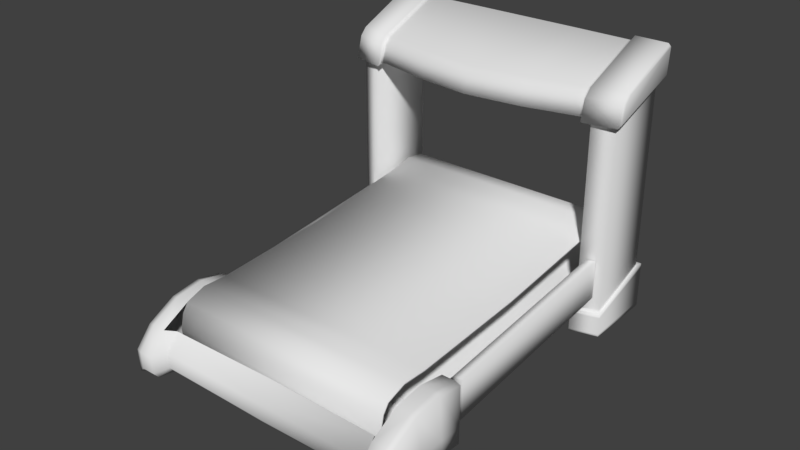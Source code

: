 # Source: esteira.blend  (saved by Blender 2.79.0; exported with 4.5.12 LTS)
import bpy
from mathutils import Matrix  # noqa: F401  (used for matrix-valued properties, if any)

bpy.ops.wm.read_factory_settings(use_empty=True)
scene = bpy.context.scene
scene.name = 'Scene'

# ---- collections
col_collection_1 = bpy.data.collections.new('Collection 1'); scene.collection.children.link(col_collection_1)

# ---- materials (node trees are filled in below, after node groups)
mat_esteira = bpy.data.materials.new('esteira')
mat_esteira.alpha_threshold = 0.0
mat_esteira.use_transparent_shadow = False
mat_esteira.roughness = 0.5

# ---- material node trees

# ---- world
world_world = bpy.data.worlds.new('World'); scene.world = world_world
world_world.color = (0.05088, 0.05088, 0.05088)
world_world.use_sun_shadow = False
world_world.sun_shadow_jitter_overblur = 0.0
world_world.cycles.sampling_method = 'MANUAL'

# ---- meshes
me_cube_000 = bpy.data.meshes.new('Cube.000')
me_cube_000.from_pydata([(-0.5436, -0.7464, 0.2932), (0.5436, -0.7464, 0.2932), (-0.5436, 0.7464, 0.2932), (0.5436, 0.7464, 0.2932), (-0.5436, -0.7464, 0.02917), (0.5436, -0.7464, 0.02917), (-0.5436, 0.7464, 0.02917), (0.5436, 0.7464, 0.02917), (-0.5436, 0.6531, 0.3161), (-0.5436, 0.7777, 0.2558), (-0.5436, 0.7777, 0.06658), (0.5436, 0.7777, 0.06658), (0.5436, 0.7777, 0.2558), (-0.5436, -0.7777, 0.06658), (-0.5436, -0.7777, 0.2558), (0.5436, -0.7777, 0.2558), (0.5436, -0.7777, 0.06658), (-0.5436, -0.6531, 0.3161), (0.5436, -0.6531, 0.3161), (0.5436, 0.6531, 0.3161), (-0.5436, -0.6531, 0.006324), (-0.5436, 0.6531, 0.006324), (0.5436, 0.6531, 0.006324), (0.5436, -0.6531, 0.006324), (0.5436, -0.5442, 0.02051), (0.5436, 0.5442, 0.02051), (-0.5436, 0.5442, 0.02051), (-0.5436, -0.5442, 0.02051), (0.5436, 0.5442, 0.3019), (-0.5436, 0.0, 0.2863), (0.5436, -0.5442, 0.3019), (-0.5436, -0.5442, 0.3019), (0.5436, 0.0, 0.2863), (-0.5436, 0.0, 0.03606), (0.5436, 0.0, 0.03606), (-0.5436, 0.5442, 0.3019), (-0.5436, 0.7996, 0.1927), (-0.5436, 0.7996, 0.1297), (0.5436, 0.7996, 0.1297), (0.5436, 0.7996, 0.1927), (-0.5436, -0.7996, 0.1297), (-0.5436, -0.7996, 0.1927), (0.5436, -0.7996, 0.1927), (0.5436, -0.7996, 0.1297), (-0.5436, -0.7411, 0.2847), (0.5436, -0.7411, 0.2847), (-0.5436, 0.7411, 0.2847), (0.5436, 0.7411, 0.2847), (-0.5436, -0.7411, 0.03766), (0.5436, -0.7411, 0.03766), (-0.5436, 0.7411, 0.03766), (0.5436, 0.7411, 0.03766), (-0.5436, 0.6525, 0.3061), (-0.5436, 0.769, 0.2509), (-0.5436, 0.769, 0.07151), (0.5436, 0.769, 0.07151), (0.5436, 0.769, 0.2509), (-0.5436, -0.769, 0.07151), (-0.5436, -0.769, 0.2509), (0.5436, -0.769, 0.2509), (0.5436, -0.769, 0.07151), (-0.5436, -0.6525, 0.3061), (0.5436, -0.6525, 0.3061), (0.5436, 0.6525, 0.3061), (-0.5436, -0.6525, 0.01631), (-0.5436, 0.6525, 0.01631), (0.5436, 0.6525, 0.01631), (0.5436, -0.6525, 0.01631), (0.5436, -0.545, 0.03048), (0.5436, 0.545, 0.03048), (-0.5436, 0.545, 0.03048), (-0.5436, -0.545, 0.03048), (0.5436, 0.545, 0.2919), (-0.5436, 0.0, 0.2763), (0.5436, -0.545, 0.2919), (-0.5436, -0.545, 0.2919), (0.5436, 0.0, 0.2763), (-0.5436, 0.0, 0.04606), (0.5436, 0.0, 0.04606), (-0.5436, 0.545, 0.2919), (-0.5436, 0.7897, 0.191), (-0.5436, 0.7897, 0.1313), (0.5436, 0.7897, 0.1313), (0.5436, 0.7897, 0.191), (-0.5436, -0.7897, 0.1313), (-0.5436, -0.7897, 0.191), (0.5436, -0.7897, 0.191), (0.5436, -0.7897, 0.1313)], [], [(8, 19, 3, 2), (20, 23, 5, 4), (10, 11, 7, 6), (4, 5, 16, 13), (14, 15, 1, 0), (15, 14, 41, 42), (39, 36, 9, 12), (43, 40, 13, 16), (2, 3, 12, 9), (6, 7, 22, 21), (27, 24, 23, 20), (25, 34, 33, 26), (34, 24, 27, 33), (21, 22, 25, 26), (30, 32, 29, 31), (0, 1, 18, 17), (32, 28, 35, 29), (35, 28, 19, 8), (17, 18, 30, 31), (40, 43, 42, 41), (36, 39, 38, 37), (11, 10, 37, 38), (52, 46, 47, 63), (64, 48, 49, 67), (54, 50, 51, 55), (48, 57, 60, 49), (58, 44, 45, 59), (59, 86, 85, 58), (83, 56, 53, 80), (87, 60, 57, 84), (46, 53, 56, 47), (50, 65, 66, 51), (71, 64, 67, 68), (69, 70, 77, 78), (78, 77, 71, 68), (65, 70, 69, 66), (74, 75, 73, 76), (44, 61, 62, 45), (76, 73, 79, 72), (79, 52, 63, 72), (61, 75, 74, 62), (84, 85, 86, 87), (80, 81, 82, 83), (55, 82, 81, 54), (0, 17, 61, 44), (3, 19, 63, 47), (6, 21, 65, 50), (5, 23, 67, 49), (8, 2, 46, 52), (2, 9, 53, 46), (12, 3, 47, 56), (10, 6, 50, 54), (4, 13, 57, 48), (14, 0, 44, 58), (7, 11, 55, 51), (16, 5, 49, 60), (1, 15, 59, 45), (17, 31, 75, 61), (18, 1, 45, 62), (19, 28, 72, 63), (20, 4, 48, 64), (21, 26, 70, 65), (22, 7, 51, 66), (23, 24, 68, 67), (24, 34, 78, 68), (25, 22, 66, 69), (26, 33, 77, 70), (27, 20, 64, 71), (28, 32, 76, 72), (29, 35, 79, 73), (30, 18, 62, 74), (31, 29, 73, 75), (32, 30, 74, 76), (33, 27, 71, 77), (34, 25, 69, 78), (35, 8, 52, 79), (40, 41, 85, 84), (42, 43, 87, 86), (36, 37, 81, 80), (38, 39, 83, 82), (11, 38, 82, 55), (37, 10, 54, 81), (39, 12, 56, 83), (9, 36, 80, 53), (43, 16, 60, 87), (13, 40, 84, 57), (15, 42, 86, 59), (41, 14, 58, 85)])
me_cube_000.polygons.foreach_set('use_smooth', [True] * 88)
_uv = me_cube_000.uv_layers.new(name='UVMap')
_uv.uv.foreach_set('vector', [0.9966, 0.32, 0.0102, 0.3168, 0.01289, 0.2891, 0.9942, 0.293, 0.9953, 0.8196, 0.008897, 0.8163, 0.01157, 0.7886, 0.9929, 0.7925, 0.9956, 0.2251, 0.01273, 0.2214, 0.01363, 0.2075, 0.9949, 0.2114, 0.9929, 0.7925, 0.01157, 0.7886, 0.01088, 0.7749, 0.9938, 0.7786, 0.9943, 0.7247, 0.01141, 0.721, 0.01231, 0.707, 0.9936, 0.7109, 0.01141, 0.721, 0.9943, 0.7247, 0.9946, 0.7428, 0.01073, 0.7396, 0.01185, 0.2572, 0.9958, 0.2604, 0.9951, 0.279, 0.01219, 0.2753, 0.01054, 0.7567, 0.9945, 0.7599, 0.9938, 0.7786, 0.01088, 0.7749, 0.9942, 0.293, 0.01289, 0.2891, 0.01219, 0.2753, 0.9951, 0.279, 0.9949, 0.2114, 0.01363, 0.2075, 0.01123, 0.1804, 0.9976, 0.1837, 0.9994, 0.8493, 0.004269, 0.8476, 0.008897, 0.8163, 0.9953, 0.8196, 0.007074, 0.1507, 0.005108, 0.001282, 1.004, 0.0001099, 1.002, 0.1524, 0.002811, 0.9999, 0.004269, 0.8476, 0.9994, 0.8493, 1.001, 0.9987, 0.9976, 0.1837, 0.01123, 0.1804, 0.007074, 0.1507, 1.002, 0.1524, 0.005693, 0.6502, 0.002788, 0.4997, 1.004, 0.5003, 1.001, 0.652, 0.9936, 0.7109, 0.01231, 0.707, 0.009905, 0.68, 0.9963, 0.6832, 0.002788, 0.4997, 0.005503, 0.348, 1.001, 0.3498, 1.004, 0.5003, 1.001, 0.3498, 0.005503, 0.348, 0.0102, 0.3168, 0.9966, 0.32, 0.9963, 0.6832, 0.009905, 0.68, 0.005693, 0.6502, 1.001, 0.652, 0.9945, 0.7599, 0.01054, 0.7567, 0.01073, 0.7396, 0.9946, 0.7428, 0.9958, 0.2604, 0.01185, 0.2572, 0.01205, 0.2401, 0.996, 0.2433, 0.01273, 0.2214, 0.9956, 0.2251, 0.996, 0.2433, 0.01205, 0.2401, 5.555e-05, 0.3147, 5.555e-05, 0.2889, 1.006, 0.2889, 1.006, 0.3147, 5.576e-05, 0.8146, 5.562e-05, 0.7888, 1.006, 0.7888, 1.006, 0.8146, 5.558e-05, 0.2236, 5.558e-05, 0.2112, 1.006, 0.2112, 1.006, 0.2236, 5.562e-05, 0.7888, 5.562e-05, 0.7764, 1.006, 0.7764, 1.006, 0.7888, 5.555e-05, 0.7236, 5.555e-05, 0.7111, 1.006, 0.7111, 1.006, 0.7236, 1.006, 0.7236, 1.006, 0.7415, 5.551e-05, 0.7415, 5.555e-05, 0.7236, 1.006, 0.2585, 1.006, 0.2764, 5.555e-05, 0.2764, 5.555e-05, 0.2585, 1.006, 0.7584, 1.006, 0.7764, 5.562e-05, 0.7764, 5.562e-05, 0.7584, 5.555e-05, 0.2889, 5.555e-05, 0.2764, 1.006, 0.2764, 1.006, 0.2889, 5.558e-05, 0.2112, 5.569e-05, 0.1854, 1.006, 0.1854, 1.006, 0.2112, 5.58e-05, 0.8454, 5.576e-05, 0.8146, 1.006, 0.8146, 1.006, 0.8454, 1.006, 0.1546, 5.58e-05, 0.1546, 5.615e-05, 5.551e-05, 1.006, 5.651e-05, 1.006, 0.9999, 5.629e-05, 0.9999, 5.58e-05, 0.8454, 1.006, 0.8454, 5.569e-05, 0.1854, 5.58e-05, 0.1546, 1.006, 0.1546, 1.006, 0.1854, 1.006, 0.6546, 5.558e-05, 0.6546, 5.551e-05, 0.5, 1.006, 0.5, 5.555e-05, 0.7111, 5.555e-05, 0.6853, 1.006, 0.6853, 1.006, 0.7111, 1.006, 0.5, 5.551e-05, 0.5, 5.555e-05, 0.3454, 1.006, 0.3454, 5.555e-05, 0.3454, 5.555e-05, 0.3147, 1.006, 0.3147, 1.006, 0.3454, 5.555e-05, 0.6853, 5.558e-05, 0.6546, 1.006, 0.6546, 1.006, 0.6853, 5.562e-05, 0.7584, 5.551e-05, 0.7415, 1.006, 0.7415, 1.006, 0.7584, 5.555e-05, 0.2585, 5.558e-05, 0.2416, 1.006, 0.2416, 1.006, 0.2585, 1.006, 0.2236, 1.006, 0.2416, 5.558e-05, 0.2416, 5.558e-05, 0.2236, 0.9936, 0.7109, 0.9963, 0.6832, 0.9991, 0.6836, 0.9966, 0.711, 0.01289, 0.2891, 0.0102, 0.3168, 0.007352, 0.3164, 0.009868, 0.289, 0.9949, 0.2114, 0.9976, 0.1837, 1.0, 0.184, 0.9979, 0.2115, 0.01157, 0.7886, 0.008897, 0.8163, 0.006052, 0.816, 0.008553, 0.7885, 0.9966, 0.32, 0.9942, 0.293, 0.9972, 0.2929, 0.9993, 0.3197, 0.9942, 0.293, 0.9951, 0.279, 0.9981, 0.2792, 0.9972, 0.2929, 0.01219, 0.2753, 0.01289, 0.2891, 0.009868, 0.289, 0.009284, 0.2754, 0.9956, 0.2251, 0.9949, 0.2114, 0.9979, 0.2115, 0.9985, 0.225, 0.9929, 0.7925, 0.9938, 0.7786, 0.9967, 0.7788, 0.9959, 0.7925, 0.9943, 0.7247, 0.9936, 0.7109, 0.9966, 0.711, 0.9972, 0.7246, 0.01363, 0.2075, 0.01273, 0.2214, 0.009756, 0.2212, 0.01063, 0.2075, 0.01088, 0.7749, 0.01157, 0.7886, 0.008553, 0.7885, 0.007968, 0.775, 0.01231, 0.707, 0.01141, 0.721, 0.008438, 0.7208, 0.00931, 0.7071, 0.9963, 0.6832, 1.001, 0.652, 1.004, 0.6522, 0.9991, 0.6836, 0.009905, 0.68, 0.01231, 0.707, 0.00931, 0.7071, 0.007167, 0.6803, 0.0102, 0.3168, 0.005503, 0.348, 0.002662, 0.3478, 0.007352, 0.3164, 0.9953, 0.8196, 0.9929, 0.7925, 0.9959, 0.7925, 0.998, 0.8193, 0.9976, 0.1837, 1.002, 0.1524, 1.005, 0.1526, 1.0, 0.184, 0.01123, 0.1804, 0.01363, 0.2075, 0.01063, 0.2075, 0.008499, 0.1807, 0.008897, 0.8163, 0.004269, 0.8476, 0.00142, 0.8474, 0.006052, 0.816, 0.004269, 0.8476, 0.002811, 0.9999, 5.653e-05, 0.9999, 0.00142, 0.8474, 0.007074, 0.1507, 0.01123, 0.1804, 0.008499, 0.1807, 0.004322, 0.1509, 1.002, 0.1524, 1.004, 0.0001099, 1.006, 5.557e-05, 1.005, 0.1526, 0.9994, 0.8493, 0.9953, 0.8196, 0.998, 0.8193, 1.002, 0.8491, 0.005503, 0.348, 0.002788, 0.4997, 5.557e-05, 0.4997, 0.002662, 0.3478, 1.004, 0.5003, 1.001, 0.3498, 1.004, 0.3496, 1.006, 0.5003, 0.005693, 0.6502, 0.009905, 0.68, 0.007167, 0.6803, 0.002928, 0.6504, 1.001, 0.652, 1.004, 0.5003, 1.006, 0.5003, 1.004, 0.6522, 0.002788, 0.4997, 0.005693, 0.6502, 0.002928, 0.6504, 5.557e-05, 0.4997, 1.001, 0.9987, 0.9994, 0.8493, 1.002, 0.8491, 1.004, 0.9988, 0.005108, 0.001282, 0.007074, 0.1507, 0.004322, 0.1509, 0.002406, 0.001239, 1.001, 0.3498, 0.9966, 0.32, 0.9993, 0.3197, 1.004, 0.3496, 0.9945, 0.7599, 0.9946, 0.7428, 0.9974, 0.7428, 0.9973, 0.76, 0.01073, 0.7396, 0.01054, 0.7567, 0.007797, 0.7567, 0.007852, 0.7395, 0.9958, 0.2604, 0.996, 0.2433, 0.9987, 0.2433, 0.9987, 0.2605, 0.01205, 0.2401, 0.01185, 0.2572, 0.009114, 0.2572, 0.00917, 0.24, 0.01273, 0.2214, 0.01205, 0.2401, 0.00917, 0.24, 0.009756, 0.2212, 0.996, 0.2433, 0.9956, 0.2251, 0.9985, 0.225, 0.9987, 0.2433, 0.01185, 0.2572, 0.01219, 0.2753, 0.009284, 0.2754, 0.009114, 0.2572, 0.9951, 0.279, 0.9958, 0.2604, 0.9987, 0.2605, 0.9981, 0.2792, 0.01054, 0.7567, 0.01088, 0.7749, 0.007968, 0.775, 0.007797, 0.7567, 0.9938, 0.7786, 0.9945, 0.7599, 0.9973, 0.76, 0.9967, 0.7788, 0.01141, 0.721, 0.01073, 0.7396, 0.007852, 0.7395, 0.008438, 0.7208, 0.9946, 0.7428, 0.9943, 0.7247, 0.9972, 0.7246, 0.9974, 0.7428])
me_cube_000.materials.append(mat_esteira)
me_cube_000.use_remesh_preserve_volume = False
me_cube_000.use_remesh_preserve_attributes = False
me_cube_000.use_mirror_vertex_groups = False
me_cube_000.use_paint_bone_selection = False
me_cube_000.use_paint_mask = True
me_cube_000.update()
me_cube_002 = bpy.data.meshes.new('Cube.002')
me_cube_002.from_pydata([(0.576, -0.6271, 0.0002073), (0.576, -0.8312, 0.02057), (0.576, -0.7197, 0.009446), (0.576, -0.9616, 0.1432), (0.549, -0.503, 0.06314), (0.576, -0.5345, -0.009031), (0.576, -0.6068, 0.2893), (0.549, -0.9025, 0.0659), (0.549, -0.6271, 0.0002073), (0.576, -0.8757, 0.2258), (0.549, -0.8312, 0.02057), (0.576, -0.7417, 0.2821), (0.549, -0.8851, 0.03778), (0.576, -0.9427, 0.03169), (0.549, -0.7197, 0.009446), (0.576, -0.4839, 0.2548), (0.549, -0.8979, 0.1332), (0.576, -0.503, 0.06314), (0.549, -0.833, 0.205), (0.549, -0.5345, -0.009031), (0.6681, -0.7249, 0.08571), (0.576, -0.9667, 0.06479), (0.6681, -0.8525, 0.07892), (0.6681, -0.6123, 0.08026), (0.6681, -0.9623, 0.03842), (0.6403, -0.9427, 0.03169), (0.6681, -0.9556, 0.1435), (0.6403, -0.9616, 0.1432), (0.6681, -0.516, -0.006106), (0.6403, -0.5345, -0.009031), (0.6681, -0.4903, 0.2515), (0.6395, -0.4738, 0.2332), (0.6403, -0.7197, 0.009446), (0.6681, -0.7187, 0.01412), (0.6403, -0.7417, 0.2821), (0.6681, -0.7413, 0.2771), (0.6681, -0.8749, 0.2209), (0.6403, -0.8757, 0.2258), (0.6681, -0.8442, 0.02664), (0.6403, -0.8312, 0.02057), (0.6681, -0.6143, 0.003698), (0.6403, -0.6271, 0.0002073), (0.6681, -0.607, 0.2843), (0.6403, -0.6068, 0.2893), (0.6681, -0.509, 0.06408), (0.6395, -0.4913, 0.05803), (0.6403, -0.9667, 0.06479), (0.6681, -0.9606, 0.06555), (0.5972, -0.4738, 0.2332), (0.5972, -0.4913, 0.05803), (0.6403, -0.503, 0.06314), (0.6403, -0.4839, 0.2548), (0.5986, 0.4596, 0.2439), (0.5986, 0.4421, 0.06877), (0.6382, 0.4563, 0.06735), (0.6382, 0.4737, 0.2425), (0.5972, -0.4434, 0.2324), (0.5972, -0.4609, 0.05722), (0.6395, -0.4609, 0.05722), (0.6395, -0.4434, 0.2324), (-0.5544, -0.6271, 0.0002073), (-0.5544, -0.8312, 0.02057), (-0.5544, -0.7197, 0.009446), (-0.5544, -0.9616, 0.1432), (-0.5274, -0.503, 0.06314), (-0.5544, -0.5345, -0.009031), (-0.5544, -0.6068, 0.2893), (-0.5274, -0.9025, 0.0659), (-0.5274, -0.6271, 0.0002073), (-0.5544, -0.8757, 0.2258), (-0.5274, -0.8312, 0.02057), (-0.5544, -0.7417, 0.2821), (-0.5274, -0.8851, 0.03778), (-0.5544, -0.9427, 0.03169), (-0.5274, -0.7197, 0.009446), (-0.5544, -0.4839, 0.2548), (-0.5274, -0.8979, 0.1332), (0.01081, -0.5354, -0.01811), (0.01081, -0.8859, 0.02987), (0.01081, -0.8977, 0.1347), (0.01081, -0.7206, 0.0003624), (0.01081, -0.832, 0.2143), (0.01081, -0.8321, 0.01149), (0.01081, -0.628, -0.008876), (-0.5544, -0.503, 0.06314), (-0.5274, -0.833, 0.205), (-0.5274, -0.5345, -0.009031), (-0.6465, -0.7249, 0.08571), (-0.5544, -0.9667, 0.06479), (-0.6465, -0.8525, 0.07892), (-0.6465, -0.6123, 0.08026), (0.01081, -0.903, 0.06062), (0.01081, -0.5032, 0.06156), (-0.6465, -0.9623, 0.03842), (-0.6187, -0.9427, 0.03169), (-0.6465, -0.9556, 0.1435), (-0.6187, -0.9616, 0.1432), (-0.6465, -0.516, -0.006106), (-0.6187, -0.5345, -0.009031), (-0.6465, -0.4903, 0.2515), (-0.6179, -0.4738, 0.2332), (-0.6187, -0.7197, 0.009446), (-0.6465, -0.7187, 0.01412), (-0.6187, -0.7417, 0.2821), (-0.6465, -0.7413, 0.2771), (-0.6465, -0.8749, 0.2209), (-0.6187, -0.8757, 0.2258), (-0.6465, -0.8442, 0.02664), (-0.6187, -0.8312, 0.02057), (-0.6465, -0.6143, 0.003698), (-0.6187, -0.6271, 0.0002073), (-0.6465, -0.607, 0.2843), (-0.6187, -0.6068, 0.2893), (-0.6465, -0.509, 0.06408), (-0.6179, -0.4913, 0.05803), (-0.6187, -0.9667, 0.06479), (-0.6465, -0.9606, 0.06555), (-0.5756, -0.4738, 0.2332), (-0.5756, -0.4913, 0.05803), (-0.6187, -0.503, 0.06314), (-0.6187, -0.4839, 0.2548), (-0.577, 0.4596, 0.2439), (-0.577, 0.4421, 0.06877), (-0.6166, 0.4563, 0.06735), (-0.6166, 0.4737, 0.2425), (-0.5756, -0.4434, 0.2324), (-0.5756, -0.4609, 0.05722), (-0.6179, -0.4609, 0.05722), (-0.6179, -0.4434, 0.2324), (0.571, 0.5149, 0.8568), (0.571, 0.8546, 0.9263), (0.5391, 0.5051, 0.8659), (0.5391, 0.8714, 0.9416), (0.6696, 0.5493, 0.8533), (0.6696, 0.8546, 0.9263), (0.5391, 0.4847, 0.8506), (0.5391, 0.8848, 0.9325), (0.571, 0.5118, 0.826), (0.571, 0.8515, 0.8956), (0.571, 0.4296, 0.001695), (0.571, 0.7693, 0.07123), (0.6696, 0.464, -0.001737), (0.6696, 0.7693, 0.07123), (0.5563, 0.4105, -0.002211), (0.5563, 0.7884, 0.07514), (0.6843, 0.4449, -0.005643), (0.6843, 0.7884, 0.07514), (0.5563, 0.401, -0.09777), (0.5563, 0.7676, -0.1332), (0.6843, 0.4354, -0.1012), (0.6843, 0.7676, -0.1332), (0.2695, 0.4532, 0.8677), (0.2695, 0.8714, 0.9416), (0.5391, 0.8906, 1.071), (0.5391, 0.9085, 1.055), (0.5391, 0.8914, 1.04), (0.5391, 0.8735, 1.056), (0.6696, 0.4652, 0.01052), (0.571, 0.4308, 0.01396), (0.2695, 0.8914, 1.04), (0.2695, 0.8732, 1.057), (0.5391, 0.5213, 0.9457), (0.5391, 0.5548, 0.9741), (0.5391, 0.5702, 0.9664), (0.5391, 0.5361, 0.9383), (0.571, 0.7705, 0.08349), (0.6696, 0.7705, 0.08349), (0.2695, 0.4842, 0.9401), (0.2695, 0.5185, 0.9673), (0.5225, 0.5019, 0.866), (0.5225, 0.8714, 0.9416), (0.5225, 0.8734, 1.056), (0.5225, 0.8914, 1.04), (0.5225, 0.567, 0.9665), (0.5225, 0.533, 0.9384), (0.7016, 0.5318, 0.8582), (0.6935, 0.517, 0.8464), (0.7016, 0.8781, 0.939), (0.6935, 0.8849, 0.9325), (0.7016, 0.8998, 1.052), (0.6935, 0.9085, 1.055), (0.7016, 0.8891, 1.061), (0.6935, 0.8908, 1.07), (0.7016, 0.5929, 0.9646), (0.6935, 0.5873, 0.9717), (0.7016, 0.5624, 0.9376), (0.6935, 0.554, 0.9424), (0.6696, 0.8515, 0.8956), (0.6696, 0.5462, 0.8226), (0.6843, 0.7865, 0.05631), (0.5563, 0.7865, 0.05631), (0.5563, 0.4097, -0.01085), (0.6843, 0.4441, -0.01428), (0.559, 0.4085, -0.1058), (0.559, 0.7595, -0.1397), (0.6816, 0.4414, -0.1091), (0.6816, 0.7595, -0.1397), (0.6843, 0.7691, -0.1179), (0.6843, 0.4361, -0.09419), (0.5563, 0.7691, -0.1179), (0.5563, 0.4017, -0.09076), (-0.571, 0.5149, 0.8568), (-0.571, 0.8546, 0.9263), (-0.5391, 0.5051, 0.8659), (-0.5391, 0.8714, 0.9416), (-2.246e-17, 0.8714, 0.9416), (-2.025e-17, 0.4288, 0.8668), (-0.6696, 0.5493, 0.8533), (-0.6696, 0.8546, 0.9263), (-0.5391, 0.4847, 0.8506), (-0.5391, 0.8848, 0.9325), (-0.571, 0.5118, 0.826), (-0.571, 0.8515, 0.8956), (-0.571, 0.4296, 0.001695), (-0.571, 0.7693, 0.07123), (-0.6696, 0.464, -0.001737), (-0.6696, 0.7693, 0.07123), (-0.5563, 0.4105, -0.002211), (-0.5563, 0.7884, 0.07514), (-0.6843, 0.4449, -0.005643), (-0.6843, 0.7884, 0.07514), (-0.5563, 0.401, -0.09777), (-0.5563, 0.7676, -0.1332), (-0.6843, 0.4354, -0.1012), (-0.6843, 0.7676, -0.1332), (-0.2695, 0.4532, 0.8677), (-0.2695, 0.8714, 0.9416), (-0.5391, 0.8906, 1.071), (-0.5391, 0.9085, 1.055), (-0.5391, 0.8914, 1.04), (-0.5391, 0.8735, 1.056), (-2.509e-17, 0.8732, 1.057), (-2.473e-17, 0.8914, 1.04), (-0.6696, 0.4652, 0.01052), (-0.571, 0.4308, 0.01396), (-0.2695, 0.8914, 1.04), (-0.2695, 0.8732, 1.057), (-0.5391, 0.5213, 0.9457), (-0.5391, 0.5548, 0.9741), (-0.5391, 0.5702, 0.9664), (-0.5391, 0.5361, 0.9383), (-2.194e-17, 0.4598, 0.9392), (-2.259e-17, 0.4942, 0.966), (-0.571, 0.7705, 0.08349), (-0.6696, 0.7705, 0.08349), (-0.2695, 0.4842, 0.9401), (-0.2695, 0.5185, 0.9673), (-0.5225, 0.5019, 0.866), (-0.5225, 0.8714, 0.9416), (-0.5225, 0.8734, 1.056), (-0.5225, 0.8914, 1.04), (-0.5225, 0.567, 0.9665), (-0.5225, 0.533, 0.9384), (-0.7016, 0.5318, 0.8582), (-0.6935, 0.517, 0.8464), (-0.7016, 0.8781, 0.939), (-0.6935, 0.8849, 0.9325), (-0.7016, 0.8998, 1.052), (-0.6935, 0.9085, 1.055), (-0.7016, 0.8891, 1.061), (-0.6935, 0.8908, 1.07), (-0.7016, 0.5929, 0.9646), (-0.6935, 0.5873, 0.9717), (-0.7016, 0.5624, 0.9376), (-0.6935, 0.554, 0.9424), (-0.6696, 0.8515, 0.8956), (-0.6696, 0.5462, 0.8226), (-0.6843, 0.7865, 0.05631), (-0.5563, 0.7865, 0.05631), (-0.5563, 0.4097, -0.01085), (-0.6843, 0.4441, -0.01428), (-0.559, 0.4085, -0.1058), (-0.559, 0.7595, -0.1397), (-0.6816, 0.4414, -0.1091), (-0.6816, 0.7595, -0.1397), (-0.6843, 0.7691, -0.1179), (-0.6843, 0.4361, -0.09419), (-0.5563, 0.7691, -0.1179), (-0.5563, 0.4017, -0.09076)], [], [(40, 23, 20, 33), (51, 15, 6, 43), (37, 9, 3, 27), (5, 29, 41, 0), (46, 27, 3, 21), (12, 7, 91, 78), (1, 39, 25, 13), (43, 6, 11, 34), (77, 92, 4, 19), (10, 1, 13, 12), (8, 0, 2, 14), (33, 20, 22, 38), (23, 42, 35, 20), (57, 56, 52, 53), (44, 30, 42, 23), (14, 2, 1, 10), (19, 5, 0, 8), (2, 32, 39, 1), (20, 35, 36, 22), (34, 11, 9, 37), (18, 81, 79, 16), (5, 17, 50, 29), (7, 16, 79, 91), (22, 36, 26, 47), (19, 4, 17, 5), (0, 41, 32, 2), (25, 46, 21, 13), (28, 44, 23, 40), (27, 46, 47, 26), (30, 44, 50, 51), (44, 28, 29, 50), (41, 29, 28, 40), (37, 27, 26, 36), (46, 25, 24, 47), (39, 32, 33, 38), (43, 34, 35, 42), (34, 37, 36, 35), (25, 39, 38, 24), (32, 41, 40, 33), (51, 43, 42, 30), (38, 22, 47, 24), (21, 3, 16, 7), (9, 18, 16, 3), (77, 19, 8, 83), (80, 14, 10, 82), (83, 8, 14, 80), (82, 10, 12, 78), (13, 21, 7, 12), (48, 49, 17, 15), (45, 31, 51, 50), (49, 45, 50, 17), (31, 48, 15, 51), (59, 58, 54, 55), (58, 57, 53, 54), (56, 59, 55, 52), (48, 31, 59, 56), (45, 49, 57, 58), (31, 45, 58, 59), (49, 48, 56, 57), (109, 102, 87, 90), (120, 112, 66, 75), (106, 96, 63, 69), (65, 60, 110, 98), (115, 88, 63, 96), (72, 78, 91, 67), (61, 73, 94, 108), (112, 103, 71, 66), (77, 86, 64, 92), (70, 72, 73, 61), (68, 74, 62, 60), (102, 107, 89, 87), (90, 87, 104, 111), (126, 122, 121, 125), (113, 90, 111, 99), (74, 70, 61, 62), (86, 68, 60, 65), (62, 61, 108, 101), (87, 89, 105, 104), (103, 106, 69, 71), (85, 76, 79, 81), (65, 98, 119, 84), (67, 91, 79, 76), (89, 116, 95, 105), (86, 65, 84, 64), (60, 62, 101, 110), (94, 73, 88, 115), (97, 109, 90, 113), (96, 95, 116, 115), (99, 120, 119, 113), (113, 119, 98, 97), (110, 109, 97, 98), (106, 105, 95, 96), (115, 116, 93, 94), (108, 107, 102, 101), (112, 111, 104, 103), (103, 104, 105, 106), (94, 93, 107, 108), (101, 102, 109, 110), (120, 99, 111, 112), (107, 93, 116, 89), (88, 67, 76, 63), (69, 63, 76, 85), (77, 83, 68, 86), (80, 82, 70, 74), (83, 80, 74, 68), (82, 78, 72, 70), (73, 72, 67, 88), (117, 75, 84, 118), (114, 119, 120, 100), (118, 84, 119, 114), (100, 120, 75, 117), (128, 124, 123, 127), (127, 123, 122, 126), (125, 121, 124, 128), (117, 125, 128, 100), (114, 127, 126, 118), (100, 128, 127, 114), (118, 126, 125, 117), (129, 133, 176, 135), (131, 132, 136, 135), (180, 154, 153, 182), (170, 132, 131, 169), (177, 179, 181, 183, 185, 175), (205, 232, 159, 152), (169, 174, 167, 151), (160, 231, 242, 168), (132, 155, 154, 136), (161, 186, 184, 162), (165, 166, 142, 140), (151, 167, 241, 206), (130, 129, 135, 136), (161, 135, 176, 186), (134, 130, 136, 178), (136, 154, 180, 178), (140, 142, 146, 144), (158, 165, 140, 139), (166, 157, 141, 142), (157, 158, 139, 141), (199, 197, 150, 148), (139, 140, 144, 143), (142, 141, 145, 146), (141, 139, 143, 145), (149, 147, 193, 195), (200, 199, 148, 147), (197, 198, 149, 150), (198, 200, 147, 149), (171, 160, 168, 173), (170, 172, 155, 132), (205, 152, 151, 206), (154, 155, 156, 153), (171, 156, 155, 172), (153, 162, 184, 182), (231, 160, 159, 232), (164, 131, 135, 161), (164, 161, 162, 163), (168, 242, 241, 167), (188, 137, 158, 157), (173, 168, 167, 174), (156, 163, 162, 153), (163, 173, 174, 164), (160, 171, 172, 159), (152, 159, 172, 170), (156, 171, 173, 163), (131, 164, 174, 169), (152, 170, 169, 151), (176, 178, 177, 175), (181, 179, 180, 182), (179, 177, 178, 180), (185, 183, 184, 186), (175, 185, 186, 176), (183, 181, 182, 184), (133, 134, 178, 176), (187, 188, 157, 166), (137, 138, 165, 158), (138, 187, 166, 165), (130, 134, 187, 138), (129, 130, 138, 137), (134, 133, 188, 187), (133, 129, 137, 188), (145, 143, 191, 192), (146, 145, 192, 189), (143, 144, 190, 191), (144, 146, 189, 190), (148, 150, 196, 194), (147, 148, 194, 193), (150, 149, 195, 196), (192, 191, 200, 198), (189, 192, 198, 197), (191, 190, 199, 200), (190, 189, 197, 199), (201, 209, 254, 207), (203, 209, 210, 204), (258, 260, 227, 228), (248, 247, 203, 204), (255, 253, 263, 261, 259, 257), (205, 226, 235, 232), (247, 225, 245, 252), (236, 246, 242, 231), (204, 210, 228, 229), (237, 238, 262, 264), (243, 214, 216, 244), (225, 206, 241, 245), (202, 210, 209, 201), (237, 264, 254, 209), (208, 256, 210, 202), (210, 256, 258, 228), (214, 218, 220, 216), (234, 213, 214, 243), (244, 216, 215, 233), (233, 215, 213, 234), (277, 222, 224, 275), (213, 217, 218, 214), (216, 220, 219, 215), (215, 219, 217, 213), (223, 273, 271, 221), (278, 221, 222, 277), (275, 224, 223, 276), (276, 223, 221, 278), (249, 251, 246, 236), (248, 204, 229, 250), (205, 206, 225, 226), (228, 227, 230, 229), (249, 250, 229, 230), (227, 260, 262, 238), (231, 232, 235, 236), (240, 237, 209, 203), (240, 239, 238, 237), (246, 245, 241, 242), (266, 233, 234, 211), (251, 252, 245, 246), (230, 227, 238, 239), (239, 240, 252, 251), (236, 235, 250, 249), (226, 248, 250, 235), (230, 239, 251, 249), (203, 247, 252, 240), (226, 225, 247, 248), (254, 253, 255, 256), (259, 260, 258, 257), (257, 258, 256, 255), (263, 264, 262, 261), (253, 254, 264, 263), (261, 262, 260, 259), (207, 254, 256, 208), (265, 244, 233, 266), (211, 234, 243, 212), (212, 243, 244, 265), (202, 212, 265, 208), (201, 211, 212, 202), (208, 265, 266, 207), (207, 266, 211, 201), (219, 270, 269, 217), (220, 267, 270, 219), (217, 269, 268, 218), (218, 268, 267, 220), (222, 272, 274, 224), (221, 271, 272, 222), (224, 274, 273, 223), (270, 276, 278, 269), (267, 275, 276, 270), (269, 278, 277, 268), (268, 277, 275, 267)])
me_cube_002.polygons.foreach_set('use_smooth', [True] * 262)
_uv = me_cube_002.uv_layers.new(name='UVMap')
_uv.uv.foreach_set('vector', [0.7784, 0.3917, 0.8038, 0.3878, 0.8092, 0.4235, 0.7866, 0.4247, 0.8639, 0.3545, 0.8662, 0.3536, 0.8747, 0.3876, 0.8717, 0.3878, 0.8548, 0.4634, 0.8573, 0.4652, 0.8348, 0.4856, 0.8333, 0.4836, 0.766, 0.3671, 0.7693, 0.3662, 0.7773, 0.3963, 0.774, 0.3971, 0.8182, 0.493, 0.8333, 0.4836, 0.8348, 0.4856, 0.82, 0.495, 0.5662, 0.8186, 0.5659, 0.8098, 0.6781, 0.8109, 0.678, 0.82, 0.792, 0.46, 0.795, 0.459, 0.8067, 0.4903, 0.8038, 0.4914, 0.8717, 0.3878, 0.8747, 0.3876, 0.8727, 0.4267, 0.8697, 0.426, 0.6768, 0.9139, 0.6765, 0.9368, 0.5598, 0.9365, 0.563, 0.9149, 0.7907, 0.4604, 0.792, 0.46, 0.8038, 0.4914, 0.7945, 0.4771, 0.7726, 0.3975, 0.774, 0.3971, 0.7815, 0.4263, 0.7802, 0.4267, 0.7866, 0.4247, 0.8092, 0.4235, 0.8129, 0.4614, 0.7982, 0.4623, 0.8038, 0.3878, 0.8698, 0.3879, 0.8678, 0.4258, 0.8092, 0.4235, 0.9767, 0.7716, 0.9323, 0.7666, 0.9323, 0.5377, 0.9767, 0.5427, 0.7938, 0.349, 0.8624, 0.3564, 0.8698, 0.3879, 0.8038, 0.3878, 0.7802, 0.4267, 0.7815, 0.4263, 0.792, 0.46, 0.7907, 0.4604, 0.7646, 0.3674, 0.766, 0.3671, 0.774, 0.3971, 0.7726, 0.3975, 0.7815, 0.4263, 0.7847, 0.4254, 0.795, 0.459, 0.792, 0.46, 0.8092, 0.4235, 0.8678, 0.4258, 0.853, 0.4629, 0.8129, 0.4614, 0.8697, 0.426, 0.8727, 0.4267, 0.8573, 0.4652, 0.8548, 0.4634, 0.565, 0.7661, 0.6787, 0.764, 0.6784, 0.7914, 0.5654, 0.7918, 0.7647, 0.3531, 0.7904, 0.3434, 0.7932, 0.346, 0.766, 0.3565, 0.5659, 0.8098, 0.5654, 0.7918, 0.6784, 0.7914, 0.6781, 0.8109, 0.8129, 0.4614, 0.853, 0.4629, 0.8329, 0.4819, 0.8174, 0.4911, 0.7642, 0.3517, 0.7899, 0.342, 0.7904, 0.3434, 0.7647, 0.3531, 0.774, 0.3971, 0.7773, 0.3963, 0.7847, 0.4254, 0.7815, 0.4263, 0.81, 0.5017, 0.8182, 0.493, 0.82, 0.495, 0.8123, 0.5038, 0.7699, 0.3597, 0.7938, 0.349, 0.8038, 0.3878, 0.7784, 0.3917, 0.8333, 0.4836, 0.8182, 0.493, 0.8174, 0.4911, 0.8329, 0.4819, 0.8624, 0.3564, 0.7938, 0.349, 0.7932, 0.346, 0.8639, 0.3545, 0.7938, 0.349, 0.7699, 0.3597, 0.766, 0.3565, 0.7932, 0.346, 0.7773, 0.3963, 0.7693, 0.3662, 0.7699, 0.3597, 0.7784, 0.3917, 0.8548, 0.4634, 0.8333, 0.4836, 0.8329, 0.4819, 0.853, 0.4629, 0.8182, 0.493, 0.81, 0.5017, 0.8107, 0.4952, 0.8174, 0.4911, 0.795, 0.459, 0.7847, 0.4254, 0.7866, 0.4247, 0.7982, 0.4623, 0.8717, 0.3878, 0.8697, 0.426, 0.8678, 0.4258, 0.8698, 0.3879, 0.8697, 0.426, 0.8548, 0.4634, 0.853, 0.4629, 0.8678, 0.4258, 0.8067, 0.4903, 0.795, 0.459, 0.7982, 0.4623, 0.8107, 0.4952, 0.7847, 0.4254, 0.7773, 0.3963, 0.7784, 0.3917, 0.7866, 0.4247, 0.8639, 0.3545, 0.8717, 0.3878, 0.8698, 0.3879, 0.8624, 0.3564, 0.7982, 0.4623, 0.8129, 0.4614, 0.8174, 0.4911, 0.8107, 0.4952, 0.82, 0.495, 0.8348, 0.4856, 0.8488, 0.497, 0.8293, 0.5111, 0.8573, 0.4652, 0.8719, 0.4728, 0.8488, 0.497, 0.8348, 0.4856, 0.6768, 0.9139, 0.563, 0.9149, 0.5614, 0.8896, 0.6771, 0.8894, 0.6774, 0.8644, 0.5617, 0.8643, 0.5641, 0.8339, 0.6778, 0.8347, 0.6771, 0.8894, 0.5614, 0.8896, 0.5617, 0.8643, 0.6774, 0.8644, 0.6778, 0.8347, 0.5641, 0.8339, 0.5662, 0.8186, 0.678, 0.82, 0.8123, 0.5038, 0.82, 0.495, 0.8293, 0.5111, 0.8232, 0.5208, 0.8617, 0.3471, 0.8712, 0.283, 0.8747, 0.2847, 0.8662, 0.3536, 0.7941, 0.3417, 0.8594, 0.3491, 0.8639, 0.3545, 0.7932, 0.346, 0.7925, 0.3412, 0.7941, 0.3417, 0.7932, 0.346, 0.7904, 0.3434, 0.8594, 0.3491, 0.8617, 0.3471, 0.8662, 0.3536, 0.8639, 0.3545, 0.9283, 0.7665, 0.884, 0.7714, 0.884, 0.539, 0.9283, 0.5341, 0.884, 0.7714, 0.8801, 0.7715, 0.88, 0.5475, 0.884, 0.539, 0.9323, 0.7666, 0.9283, 0.7665, 0.9283, 0.5341, 0.9323, 0.5377, 0.8617, 0.3471, 0.8594, 0.3491, 0.8509, 0.3377, 0.8526, 0.3363, 0.7941, 0.3417, 0.7925, 0.3412, 0.7943, 0.3337, 0.7959, 0.3341, 0.8594, 0.3491, 0.7941, 0.3417, 0.7959, 0.3341, 0.8509, 0.3377, 0.8712, 0.283, 0.8617, 0.3471, 0.8526, 0.3363, 0.8631, 0.2823, 0.8301, 0.1144, 0.8307, 0.08297, 0.8549, 0.08227, 0.8545, 0.1165, 0.9218, 0.1514, 0.9284, 0.1097, 0.9321, 0.1095, 0.9246, 0.1524, 0.8875, 0.03014, 0.8613, 0.02794, 0.861, 0.02622, 0.889, 0.02726, 0.8282, 0.1389, 0.825, 0.1109, 0.828, 0.1109, 0.8311, 0.1379, 0.852, 0.0318, 0.8513, 0.03066, 0.861, 0.02622, 0.8613, 0.02794, 0.7899, 0.8188, 0.678, 0.82, 0.6781, 0.8109, 0.7903, 0.8099, 0.8354, 0.05064, 0.8479, 0.03407, 0.8489, 0.03492, 0.8379, 0.05165, 0.9284, 0.1097, 0.9173, 0.06439, 0.9205, 0.06271, 0.9321, 0.1095, 0.6768, 0.9139, 0.7906, 0.915, 0.7932, 0.9366, 0.6765, 0.9368, 0.8344, 0.05026, 0.8401, 0.03961, 0.8479, 0.03407, 0.8354, 0.05064, 0.8236, 0.111, 0.8245, 0.08185, 0.8258, 0.08206, 0.825, 0.1109, 0.8307, 0.08297, 0.8407, 0.04928, 0.8549, 0.04835, 0.8549, 0.08227, 0.8545, 0.1165, 0.8549, 0.08227, 0.9151, 0.06523, 0.926, 0.1099, 0.8811, 0.5216, 0.881, 0.2954, 0.9248, 0.2905, 0.9249, 0.5166, 0.8457, 0.1557, 0.8545, 0.1165, 0.926, 0.1099, 0.9199, 0.1492, 0.8245, 0.08185, 0.8344, 0.05026, 0.8354, 0.05064, 0.8258, 0.08206, 0.8269, 0.1393, 0.8236, 0.111, 0.825, 0.1109, 0.8282, 0.1389, 0.8258, 0.08206, 0.8354, 0.05064, 0.8379, 0.05165, 0.8288, 0.08253, 0.8549, 0.08227, 0.8549, 0.04835, 0.8861, 0.03153, 0.9151, 0.06523, 0.9173, 0.06439, 0.8875, 0.03014, 0.889, 0.02726, 0.9205, 0.06271, 0.7923, 0.7662, 0.7913, 0.792, 0.6784, 0.7914, 0.6787, 0.764, 0.8282, 0.1389, 0.8311, 0.1379, 0.8436, 0.1592, 0.8405, 0.1602, 0.7903, 0.8099, 0.6781, 0.8109, 0.6784, 0.7914, 0.7913, 0.792, 0.8549, 0.04835, 0.8528, 0.03262, 0.8618, 0.02896, 0.8861, 0.03153, 0.8269, 0.1393, 0.8282, 0.1389, 0.8405, 0.1602, 0.8393, 0.1609, 0.825, 0.1109, 0.8258, 0.08206, 0.8288, 0.08253, 0.828, 0.1109, 0.8489, 0.03492, 0.8479, 0.03407, 0.8513, 0.03066, 0.852, 0.0318, 0.8335, 0.1403, 0.8301, 0.1144, 0.8545, 0.1165, 0.8457, 0.1557, 0.8613, 0.02794, 0.8618, 0.02896, 0.8528, 0.03262, 0.852, 0.0318, 0.9199, 0.1492, 0.9218, 0.1514, 0.8436, 0.1592, 0.8457, 0.1557, 0.8457, 0.1557, 0.8436, 0.1592, 0.8311, 0.1379, 0.8335, 0.1403, 0.828, 0.1109, 0.8301, 0.1144, 0.8335, 0.1403, 0.8311, 0.1379, 0.8875, 0.03014, 0.8861, 0.03153, 0.8618, 0.02896, 0.8613, 0.02794, 0.852, 0.0318, 0.8528, 0.03262, 0.8508, 0.034, 0.8489, 0.03492, 0.8379, 0.05165, 0.8407, 0.04928, 0.8307, 0.08297, 0.8288, 0.08253, 0.9284, 0.1097, 0.926, 0.1099, 0.9151, 0.06523, 0.9173, 0.06439, 0.9173, 0.06439, 0.9151, 0.06523, 0.8861, 0.03153, 0.8875, 0.03014, 0.8489, 0.03492, 0.8508, 0.034, 0.8407, 0.04928, 0.8379, 0.05165, 0.8288, 0.08253, 0.8307, 0.08297, 0.8301, 0.1144, 0.828, 0.1109, 0.9218, 0.1514, 0.9199, 0.1492, 0.926, 0.1099, 0.9284, 0.1097, 0.8407, 0.04928, 0.8508, 0.034, 0.8528, 0.03262, 0.8549, 0.04835, 0.8513, 0.03066, 0.837, 0.02742, 0.8564, 0.004741, 0.861, 0.02622, 0.889, 0.02726, 0.861, 0.02622, 0.8564, 0.004741, 0.8964, 0.00889, 0.6768, 0.9139, 0.6771, 0.8894, 0.7928, 0.8897, 0.7906, 0.915, 0.6774, 0.8644, 0.6778, 0.8347, 0.7915, 0.834, 0.7932, 0.8644, 0.6771, 0.8894, 0.6774, 0.8644, 0.7932, 0.8644, 0.7928, 0.8897, 0.6778, 0.8347, 0.678, 0.82, 0.7899, 0.8188, 0.7915, 0.834, 0.8479, 0.03407, 0.8401, 0.03961, 0.837, 0.02742, 0.8513, 0.03066, 0.9191, 0.1598, 0.9246, 0.1524, 0.9321, 0.2322, 0.928, 0.2339, 0.8436, 0.1634, 0.8436, 0.1592, 0.9218, 0.1514, 0.9166, 0.1573, 0.8418, 0.1636, 0.8405, 0.1602, 0.8436, 0.1592, 0.8436, 0.1634, 0.9166, 0.1573, 0.9218, 0.1514, 0.9246, 0.1524, 0.9191, 0.1598, 0.9288, 0.5166, 0.9288, 0.2818, 0.9736, 0.2868, 0.9736, 0.5215, 0.9736, 0.5215, 0.9736, 0.2868, 0.9776, 0.2904, 0.9776, 0.5216, 0.9249, 0.5166, 0.9248, 0.2905, 0.9288, 0.2818, 0.9288, 0.5166, 0.9191, 0.1598, 0.9084, 0.1716, 0.9064, 0.17, 0.9166, 0.1573, 0.8436, 0.1634, 0.8446, 0.1717, 0.8427, 0.1719, 0.8418, 0.1636, 0.9166, 0.1573, 0.9064, 0.17, 0.8446, 0.1717, 0.8436, 0.1634, 0.928, 0.2339, 0.9186, 0.2345, 0.9084, 0.1716, 0.9191, 0.1598, 0.9017, 0.7822, 0.941, 0.7873, 0.9433, 0.8029, 0.8856, 0.7876, 0.772, 0.6388, 0.772, 0.729, 0.7692, 0.7317, 0.7694, 0.6332, 0.9194, 0.9007, 0.9018, 0.9076, 0.9009, 0.9047, 0.9181, 0.8972, 0.5649, 0.1176, 0.5609, 0.1176, 0.5604, 0.0264, 0.5643, 0.02561, 0.9437, 0.9069, 0.9209, 0.8992, 0.9201, 0.8968, 0.9224, 0.8438, 0.9265, 0.8343, 0.9437, 0.8107, 0.6875, 0.1169, 0.6875, 0.1412, 0.6245, 0.1415, 0.6243, 0.1171, 0.5643, 0.2556, 0.566, 0.2364, 0.6255, 0.2458, 0.6243, 0.2648, 0.6245, 0.1474, 0.6875, 0.1472, 0.6875, 0.2403, 0.6255, 0.2353, 0.8954, 0.9411, 0.897, 0.9097, 0.9018, 0.9076, 0.9, 0.9433, 0.8848, 0.8208, 0.9235, 0.8324, 0.9202, 0.843, 0.8846, 0.8317, 0.6387, 0.7261, 0.6615, 0.7261, 0.6615, 0.729, 0.6387, 0.729, 0.6243, 0.2648, 0.6255, 0.2458, 0.6875, 0.2507, 0.6875, 0.2695, 0.7618, 0.7242, 0.7619, 0.6407, 0.7694, 0.6332, 0.7692, 0.7317, 0.8848, 0.8208, 0.8856, 0.7876, 0.9433, 0.8029, 0.9235, 0.8324, 0.9463, 0.9259, 0.9163, 0.9464, 0.9, 0.9433, 0.9469, 0.9113, 0.9, 0.9433, 0.9018, 0.9076, 0.9194, 0.9007, 0.9469, 0.9113, 0.9833, 0.1066, 0.9826, 0.1266, 0.9783, 0.1249, 0.9798, 0.1071, 0.5596, 0.7507, 0.6387, 0.7261, 0.6387, 0.729, 0.5596, 0.7536, 0.6615, 0.7261, 0.7324, 0.7507, 0.7324, 0.7536, 0.6615, 0.729, 0.7324, 0.7507, 0.7566, 0.7507, 0.7566, 0.7536, 0.7324, 0.7536, 0.9449, 0.1022, 0.9439, 0.1266, 0.9401, 0.1268, 0.9415, 0.1017, 0.9981, 0.02137, 0.9833, 0.1066, 0.9798, 0.1071, 0.9955, 0.01598, 0.9826, 0.1266, 0.9852, 0.2066, 0.9802, 0.2106, 0.9783, 0.1249, 0.9852, 0.2066, 0.9981, 0.2363, 0.9961, 0.2446, 0.9802, 0.2106, 0.9556, 0.2175, 0.9628, 0.2542, 0.959, 0.2532, 0.953, 0.2168, 0.9695, 0.007716, 0.9449, 0.1022, 0.9415, 0.1017, 0.9673, 0.007108, 0.9439, 0.1266, 0.9577, 0.2171, 0.9556, 0.2175, 0.9401, 0.1268, 0.9577, 0.2171, 0.9651, 0.2537, 0.9628, 0.2542, 0.9556, 0.2175, 0.5651, 0.1479, 0.6245, 0.1474, 0.6255, 0.2353, 0.5661, 0.2257, 0.5649, 0.1176, 0.5651, 0.1421, 0.5612, 0.1422, 0.5609, 0.1176, 0.6875, 0.1169, 0.6243, 0.1171, 0.624, 0.01371, 0.6876, 0.007729, 0.9018, 0.9076, 0.897, 0.9097, 0.8979, 0.9022, 0.9009, 0.9047, 0.5651, 0.1479, 0.5612, 0.1479, 0.5612, 0.1422, 0.5651, 0.1421, 0.9009, 0.9047, 0.8846, 0.8317, 0.9202, 0.843, 0.9181, 0.8972, 0.6875, 0.1472, 0.6245, 0.1474, 0.6245, 0.1415, 0.6875, 0.1412, 0.8799, 0.8218, 0.8805, 0.7954, 0.8856, 0.7876, 0.8848, 0.8208, 0.8799, 0.8218, 0.8848, 0.8208, 0.8846, 0.8317, 0.8823, 0.8344, 0.6255, 0.2353, 0.6875, 0.2403, 0.6875, 0.2507, 0.6255, 0.2458, 0.7324, 0.5556, 0.7566, 0.5556, 0.7566, 0.7507, 0.7324, 0.7507, 0.5661, 0.2257, 0.6255, 0.2353, 0.6255, 0.2458, 0.566, 0.2364, 0.8979, 0.9022, 0.8823, 0.8344, 0.8846, 0.8317, 0.9009, 0.9047, 0.5622, 0.225, 0.5661, 0.2257, 0.566, 0.2364, 0.5621, 0.2358, 0.6245, 0.1474, 0.5651, 0.1479, 0.5651, 0.1421, 0.6245, 0.1415, 0.6243, 0.1171, 0.6245, 0.1415, 0.5651, 0.1421, 0.5649, 0.1176, 0.5612, 0.1479, 0.5651, 0.1479, 0.5661, 0.2257, 0.5622, 0.225, 0.5604, 0.2549, 0.5621, 0.2358, 0.566, 0.2364, 0.5643, 0.2556, 0.6243, 0.1171, 0.5649, 0.1176, 0.5643, 0.02561, 0.624, 0.01371, 0.9468, 0.8059, 0.9469, 0.9113, 0.9437, 0.9069, 0.9437, 0.8107, 0.9201, 0.8968, 0.9209, 0.8992, 0.9194, 0.9007, 0.9181, 0.8972, 0.9209, 0.8992, 0.9437, 0.9069, 0.9469, 0.9113, 0.9194, 0.9007, 0.9265, 0.8343, 0.9224, 0.8438, 0.9202, 0.843, 0.9235, 0.8324, 0.9437, 0.8107, 0.9265, 0.8343, 0.9235, 0.8324, 0.9433, 0.8029, 0.9224, 0.8438, 0.9201, 0.8968, 0.9181, 0.8972, 0.9202, 0.843, 0.9533, 0.8151, 0.9533, 0.9026, 0.9469, 0.9113, 0.9468, 0.8059, 0.6615, 0.531, 0.7324, 0.5556, 0.7324, 0.7507, 0.6615, 0.7261, 0.5596, 0.5556, 0.6387, 0.531, 0.6387, 0.7261, 0.5596, 0.7507, 0.6387, 0.531, 0.6615, 0.531, 0.6615, 0.7261, 0.6387, 0.7261, 0.6387, 0.5236, 0.6615, 0.5236, 0.6615, 0.531, 0.6387, 0.531, 0.5596, 0.5482, 0.6387, 0.5236, 0.6387, 0.531, 0.5596, 0.5556, 0.6615, 0.5236, 0.7324, 0.5482, 0.7324, 0.5556, 0.6615, 0.531, 0.7324, 0.5482, 0.7566, 0.5482, 0.7566, 0.5556, 0.7324, 0.5556, 0.9802, 0.2106, 0.9961, 0.2446, 0.9937, 0.2458, 0.978, 0.2114, 0.9783, 0.1249, 0.9802, 0.2106, 0.978, 0.2114, 0.9748, 0.1254, 0.9955, 0.01598, 0.9798, 0.1071, 0.9758, 0.106, 0.9936, 0.015, 0.9798, 0.1071, 0.9783, 0.1249, 0.9748, 0.1254, 0.9758, 0.106, 0.9415, 0.1017, 0.9401, 0.1268, 0.9375, 0.1281, 0.9396, 0.1004, 0.9673, 0.007108, 0.9415, 0.1017, 0.9396, 0.1004, 0.9642, 0.008976, 0.9401, 0.1268, 0.9556, 0.2175, 0.953, 0.2168, 0.9375, 0.1281, 0.978, 0.2114, 0.9937, 0.2458, 0.9651, 0.2537, 0.9577, 0.2171, 0.9748, 0.1254, 0.978, 0.2114, 0.9577, 0.2171, 0.9439, 0.1266, 0.9936, 0.015, 0.9758, 0.106, 0.9449, 0.1022, 0.9695, 0.007716, 0.9758, 0.106, 0.9748, 0.1254, 0.9439, 0.1266, 0.9449, 0.1022, 0.846, 0.7909, 0.8626, 0.792, 0.8118, 0.821, 0.8101, 0.8057, 0.772, 0.6221, 0.7694, 0.6277, 0.7692, 0.5292, 0.772, 0.5319, 0.8462, 0.909, 0.8472, 0.9053, 0.8661, 0.9113, 0.8654, 0.9144, 0.8102, 0.1177, 0.8108, 0.02568, 0.8147, 0.02646, 0.8141, 0.1177, 0.8208, 0.9181, 0.8153, 0.8285, 0.8336, 0.8433, 0.8383, 0.8518, 0.8451, 0.9051, 0.8445, 0.9076, 0.6875, 0.1169, 0.7507, 0.1171, 0.7506, 0.1415, 0.6875, 0.1412, 0.8107, 0.2556, 0.7506, 0.2649, 0.7495, 0.2458, 0.809, 0.2365, 0.7505, 0.1475, 0.7495, 0.2353, 0.6875, 0.2403, 0.6875, 0.1472, 0.876, 0.9492, 0.8714, 0.9521, 0.8654, 0.9144, 0.8708, 0.916, 0.8709, 0.8234, 0.8731, 0.8341, 0.8405, 0.8507, 0.836, 0.8411, 0.6387, 0.309, 0.6387, 0.306, 0.6615, 0.306, 0.6615, 0.309, 0.7506, 0.2649, 0.6875, 0.2695, 0.6875, 0.2507, 0.7495, 0.2458, 0.7618, 0.5367, 0.7692, 0.5292, 0.7694, 0.6277, 0.7619, 0.6202, 0.8709, 0.8234, 0.836, 0.8411, 0.8118, 0.821, 0.8626, 0.792, 0.8202, 0.9386, 0.818, 0.923, 0.8714, 0.9521, 0.8543, 0.9571, 0.8714, 0.9521, 0.818, 0.923, 0.8462, 0.909, 0.8654, 0.9144, 0.8611, 0.6799, 0.8576, 0.6793, 0.8561, 0.6616, 0.8604, 0.6598, 0.5596, 0.2844, 0.5596, 0.2814, 0.6387, 0.306, 0.6387, 0.309, 0.6615, 0.309, 0.6615, 0.306, 0.7324, 0.2814, 0.7324, 0.2844, 0.7324, 0.2844, 0.7324, 0.2814, 0.7566, 0.2814, 0.7566, 0.2844, 0.8227, 0.6842, 0.8193, 0.6848, 0.8179, 0.6596, 0.8217, 0.6598, 0.8759, 0.7651, 0.8733, 0.7705, 0.8576, 0.6793, 0.8611, 0.6799, 0.8604, 0.6598, 0.8561, 0.6616, 0.858, 0.5759, 0.863, 0.5798, 0.863, 0.5798, 0.858, 0.5759, 0.8739, 0.5418, 0.8759, 0.5501, 0.8334, 0.569, 0.8308, 0.5696, 0.8368, 0.5333, 0.8406, 0.5323, 0.8472, 0.7787, 0.8451, 0.7793, 0.8193, 0.6848, 0.8227, 0.6842, 0.8217, 0.6598, 0.8179, 0.6596, 0.8334, 0.569, 0.8355, 0.5694, 0.8355, 0.5694, 0.8334, 0.569, 0.8406, 0.5323, 0.8429, 0.5327, 0.8099, 0.1479, 0.8089, 0.2257, 0.7495, 0.2353, 0.7505, 0.1475, 0.8102, 0.1177, 0.8141, 0.1177, 0.8139, 0.1422, 0.81, 0.1422, 0.6875, 0.1169, 0.6876, 0.007729, 0.7511, 0.01374, 0.7507, 0.1171, 0.8654, 0.9144, 0.8661, 0.9113, 0.8689, 0.9083, 0.8708, 0.916, 0.8099, 0.1479, 0.81, 0.1422, 0.8139, 0.1422, 0.8138, 0.148, 0.8661, 0.9113, 0.8472, 0.9053, 0.8405, 0.8507, 0.8731, 0.8341, 0.6875, 0.1472, 0.6875, 0.1412, 0.7506, 0.1415, 0.7505, 0.1475, 0.876, 0.8234, 0.8709, 0.8234, 0.8626, 0.792, 0.8693, 0.7982, 0.876, 0.8234, 0.8759, 0.8365, 0.8731, 0.8341, 0.8709, 0.8234, 0.7495, 0.2353, 0.7495, 0.2458, 0.6875, 0.2507, 0.6875, 0.2403, 0.7324, 0.4794, 0.7324, 0.2844, 0.7566, 0.2844, 0.7566, 0.4794, 0.8089, 0.2257, 0.809, 0.2365, 0.7495, 0.2458, 0.7495, 0.2353, 0.8689, 0.9083, 0.8661, 0.9113, 0.8731, 0.8341, 0.8759, 0.8365, 0.8128, 0.2251, 0.8129, 0.2358, 0.809, 0.2365, 0.8089, 0.2257, 0.7505, 0.1475, 0.7506, 0.1415, 0.81, 0.1422, 0.8099, 0.1479, 0.7507, 0.1171, 0.8102, 0.1177, 0.81, 0.1422, 0.7506, 0.1415, 0.8138, 0.148, 0.8128, 0.2251, 0.8089, 0.2257, 0.8099, 0.1479, 0.8146, 0.255, 0.8107, 0.2556, 0.809, 0.2365, 0.8129, 0.2358, 0.7507, 0.1171, 0.7511, 0.01374, 0.8108, 0.02568, 0.8102, 0.1177, 0.8118, 0.821, 0.8153, 0.8285, 0.8208, 0.9181, 0.818, 0.923, 0.8451, 0.9051, 0.8472, 0.9053, 0.8462, 0.909, 0.8445, 0.9076, 0.8445, 0.9076, 0.8462, 0.909, 0.818, 0.923, 0.8208, 0.9181, 0.8336, 0.8433, 0.836, 0.8411, 0.8405, 0.8507, 0.8383, 0.8518, 0.8153, 0.8285, 0.8118, 0.821, 0.836, 0.8411, 0.8336, 0.8433, 0.8383, 0.8518, 0.8405, 0.8507, 0.8472, 0.9053, 0.8451, 0.9051, 0.8061, 0.8303, 0.8118, 0.821, 0.818, 0.923, 0.8112, 0.9151, 0.6615, 0.504, 0.6615, 0.309, 0.7324, 0.2844, 0.7324, 0.4794, 0.5596, 0.4794, 0.5596, 0.2844, 0.6387, 0.309, 0.6387, 0.504, 0.6387, 0.504, 0.6387, 0.309, 0.6615, 0.309, 0.6615, 0.504, 0.6387, 0.5114, 0.6387, 0.504, 0.6615, 0.504, 0.6615, 0.5114, 0.5596, 0.4868, 0.5596, 0.4794, 0.6387, 0.504, 0.6387, 0.5114, 0.6615, 0.5114, 0.6615, 0.504, 0.7324, 0.4794, 0.7324, 0.4868, 0.7324, 0.4868, 0.7324, 0.4794, 0.7566, 0.4794, 0.7566, 0.4868, 0.858, 0.5759, 0.8558, 0.575, 0.8715, 0.5407, 0.8739, 0.5418, 0.8561, 0.6616, 0.8525, 0.661, 0.8558, 0.575, 0.858, 0.5759, 0.8733, 0.7705, 0.8713, 0.7714, 0.8536, 0.6804, 0.8576, 0.6793, 0.8576, 0.6793, 0.8536, 0.6804, 0.8525, 0.661, 0.8561, 0.6616, 0.8193, 0.6848, 0.8174, 0.686, 0.8153, 0.6584, 0.8179, 0.6596, 0.8451, 0.7793, 0.842, 0.7775, 0.8174, 0.686, 0.8193, 0.6848, 0.8179, 0.6596, 0.8153, 0.6584, 0.8308, 0.5696, 0.8334, 0.569, 0.8558, 0.575, 0.8355, 0.5694, 0.8429, 0.5327, 0.8715, 0.5407, 0.8525, 0.661, 0.8217, 0.6598, 0.8355, 0.5694, 0.8558, 0.575, 0.8713, 0.7714, 0.8472, 0.7787, 0.8227, 0.6842, 0.8536, 0.6804, 0.8536, 0.6804, 0.8227, 0.6842, 0.8217, 0.6598, 0.8525, 0.661])
me_cube_002.materials.append(mat_esteira)
me_cube_002.use_remesh_preserve_volume = False
me_cube_002.use_remesh_preserve_attributes = False
me_cube_002.use_mirror_vertex_groups = False
me_cube_002.use_paint_bone_selection = False
me_cube_002.use_paint_mask = True
me_cube_002.update()

# ---- objects
ob_esteira = bpy.data.objects.new('esteira', me_cube_000)
ob_esteira_de_corrida = bpy.data.objects.new('esteira de corrida', None)
ob_maquina = bpy.data.objects.new('maquina', me_cube_002)

# ---- transforms, parenting, visibility, modifiers, constraints
ob_esteira.location = (0.0, 0.0, 0.05974)
ob_esteira.rotation_euler = (0.09943, 2.204e-17, 1.097e-18)
ob_esteira.scale = (0.9666, 1.0, 1.0)
ob_esteira.lineart.crease_threshold = 0.0
ob_esteira_de_corrida.parent = ob_esteira
ob_esteira_de_corrida.matrix_parent_inverse = Matrix(((1.035, 1.135e-18, -2.28e-17, 1.362e-18), (1.097e-18, 0.9951, 0.09927, -0.00593), (2.204e-17, -0.09927, 0.9951, -0.05944), (0.0, 0.0, 0.0, 1.0)))
ob_esteira_de_corrida.location = (0.0, 0.0, 0.0)
ob_esteira_de_corrida.empty_image_offset = (0.0, 0.0)
ob_esteira_de_corrida.lineart.crease_threshold = 0.0
ob_maquina.parent = ob_esteira
ob_maquina.matrix_parent_inverse = Matrix(((1.035, 1.135e-18, -2.28e-17, 1.362e-18), (1.097e-18, 0.9951, 0.09927, -0.00593), (2.204e-17, -0.09927, 0.9951, -0.05944), (0.0, 0.0, 0.0, 1.0)))
ob_maquina.location = (0.0, 0.0, 0.05974)
ob_maquina.rotation_euler = (0.09943, 2.204e-17, 1.097e-18)
ob_maquina.scale = (0.9666, 1.0, 1.0)
ob_maquina.lineart.crease_threshold = 0.0

# ---- collection membership
col_collection_1.objects.link(ob_esteira)
col_collection_1.objects.link(ob_esteira_de_corrida)
col_collection_1.objects.link(ob_maquina)

# ---- scene / render settings (as saved in the file)
scene.frame_start = 1; scene.frame_end = 250; scene.frame_set(1)
scene.render.engine = 'BLENDER_EEVEE_NEXT'
scene.render.resolution_percentage = 50
scene.render.dither_intensity = 0.0
scene.render.bake_margin = 2
scene.cycles.use_denoising = False
scene.cycles.samples = 512
scene.cycles.sampling_pattern = 'TABULATED_SOBOL'
scene.cycles.use_adaptive_sampling = False
scene.cycles.use_light_tree = False
scene.cycles.blur_glossy = 0.0
scene.cycles.sample_clamp_indirect = 0.0
scene.cycles.bake_type = 'AO'
scene.view_settings.view_transform = 'Standard'
bpy.context.view_layer.update()

# ---- added for rendering (the .blend has no active camera and no usable light): camera, sun
cam_auto = bpy.data.cameras.new('AutoCamera')
cam_auto.lens = 50.0
cam_auto.sensor_width = 36.0
cam_auto.clip_end = 1000.0
ob_auto_camera = bpy.data.objects.new('AutoCamera', cam_auto)
scene.collection.objects.link(ob_auto_camera)
ob_auto_camera.location = (2.57021, -3.15941, 2.57611)
ob_auto_camera.rotation_euler = (1.09748, -7.21219e-08, 0.694738)
scene.camera = ob_auto_camera
light_auto_sun = bpy.data.lights.new('AutoSun', 'SUN')
light_auto_sun.energy = 3.0
light_auto_sun.angle = 0.0523599
ob_auto_sun = bpy.data.objects.new('AutoSun', light_auto_sun)
scene.collection.objects.link(ob_auto_sun)
ob_auto_sun.rotation_euler = (0.872665, 0.174533, 0.523599)
bpy.context.view_layer.update()
